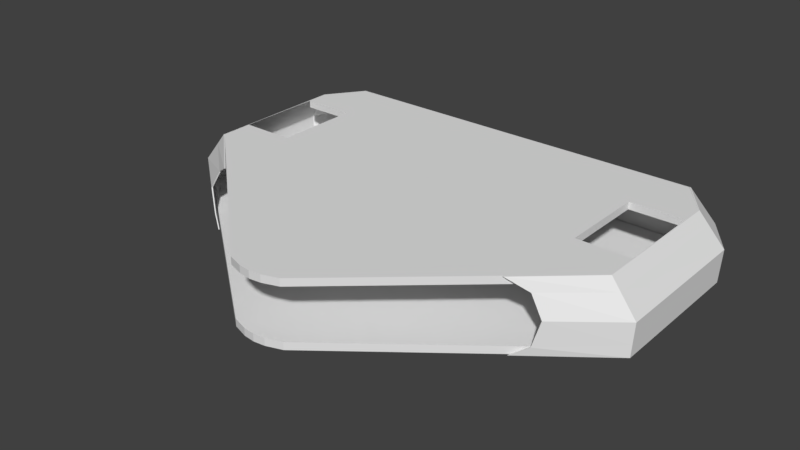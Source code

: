 # Source: Carbide-body.blend  (saved by Blender 2.79.0; exported with 4.5.12 LTS)
import bpy
from mathutils import Matrix  # noqa: F401  (used for matrix-valued properties, if any)

bpy.ops.wm.read_factory_settings(use_empty=True)
scene = bpy.context.scene
scene.name = 'Scene'

# ---- collections
col_collection_1 = bpy.data.collections.new('Collection 1'); scene.collection.children.link(col_collection_1)

# ---- world
world_world = bpy.data.worlds.new('World'); scene.world = world_world
world_world.color = (0.05088, 0.05088, 0.05088)
world_world.use_sun_shadow = False
world_world.sun_shadow_jitter_overblur = 0.0
world_world.cycles.sampling_method = 'MANUAL'

# ---- meshes
me_cube = bpy.data.meshes.new('Cube')
me_cube.from_pydata([(0.0, -1.727, -1.196), (0.0, -1.727, 0.8042), (0.0, 1.045, -1.196), (0.0, 1.045, 0.8042), (1.707, -0.3717, -1.196), (1.707, -0.3717, 0.8042), (1.499, 1.042, -1.196), (1.499, 1.042, 0.8042), (1.707, 0.7599, 0.8042), (1.707, 0.7599, -1.196), (0.09008, -1.717, -1.196), (0.09008, -1.717, 0.8042), (0.2127, -1.676, -1.196), (0.2127, -1.676, 0.8042), (1.707, -0.1147, 0.8042), (1.707, -0.1147, -1.196), (1.707, 0.576, -1.196), (1.707, 0.576, 0.8042), (1.287, 0.5758, 0.8042), (1.287, -0.115, 0.8042), (1.287, -0.115, -1.196), (1.287, 0.5758, -1.196)], [], [(0, 1, 3, 2), (2, 3, 7, 6), (6, 7, 8, 9), (4, 5, 13, 12), (2, 6, 9, 16, 21, 20, 15, 4, 12, 10, 0), (7, 3, 1, 11, 13, 5, 14, 19, 18, 17, 8), (15, 14, 5, 4), (10, 11, 1, 0), (12, 13, 11, 10), (20, 19, 14, 15), (9, 8, 17, 16), (16, 17, 18, 21), (21, 18, 19, 20)])
me_cube.use_remesh_preserve_volume = False
me_cube.use_remesh_preserve_attributes = False
me_cube.use_mirror_vertex_groups = False
me_cube.update()
me_cube_003 = bpy.data.meshes.new('Cube.003')
me_cube_003.from_pydata([(481.1, -0.6593, -0.1095), (435.7, -0.628, 1.916), (480.6, 1.354, -0.1095), (435.7, 1.284, 1.915), (483.1, -0.6593, -0.1095), (436.5, -0.6392, 1.915), (482.6, 1.354, -0.1095), (437.7, 1.284, 1.915), (484.9, -0.6466, 0.9214), (484.9, 1.353, 0.9214), (486.9, 1.353, 0.9214), (486.9, -0.6573, 0.9214), (430.6, 1.851, -0.118), (382.5, 1.764, 1.915), (430.5, 1.859, -0.118), (384.5, 1.775, 1.915), (430.6, 1.881, 0.9214), (431.1, 1.891, 0.9214), (0.0, 1.853, -0.1205), (0.0, 1.76, 1.912), (0.0, 1.866, -0.1205), (0.0, 1.773, 1.912), (0.0, 1.882, 0.9214), (0.0, 1.895, 0.9214), (332.3, -1.415, -0.1062), (310.4, -1.361, 1.922), (333.0, -1.428, -0.1062), (312.3, -1.375, 1.922), (373.4, -1.241, 0.9285), (374.9, -1.254, 0.9285), (482.2, 1.354, 0.2724), (484.2, 1.354, 0.2724), (484.5, -0.6585, 0.2724), (482.5, -0.6546, 0.2724), (430.6, 1.862, 0.267), (430.7, 1.871, 0.267), (0.0, 1.864, 0.2655), (0.0, 1.877, 0.2655), (362.2, -1.303, 0.1641), (361.2, -1.29, 0.1641), (453.9, -0.6349, 1.549), (453.9, 1.309, 1.548), (455.9, 1.309, 1.548), (455.1, -0.6459, 1.548), (400.3, 1.807, 1.548), (401.7, 1.818, 1.548), (0.0, 1.805, 1.547), (0.0, 1.818, 1.547), (349.3, -1.222, 1.555), (351.1, -1.236, 1.555)], [], [(40, 1, 3, 41), (6, 2, 12, 14), (42, 7, 5, 43), (32, 11, 29, 38), (2, 6, 4, 0), (7, 3, 1, 5), (5, 1, 25, 27), (31, 10, 11, 32), (31, 6, 14, 35), (33, 8, 9, 30), (41, 3, 13, 44), (3, 7, 15, 13), (42, 10, 17, 45), (30, 9, 16, 34), (35, 14, 20, 37), (45, 17, 23, 47), (46, 19, 21, 47), (36, 22, 23, 37), (14, 12, 18, 20), (44, 13, 19, 46), (13, 15, 21, 19), (34, 16, 22, 36), (49, 27, 25, 48), (38, 29, 28, 39), (33, 0, 24, 39), (40, 8, 28, 48), (0, 4, 26, 24), (43, 5, 27, 49), (8, 33, 39, 28), (26, 38, 39, 24), (12, 34, 36, 18), (18, 36, 37, 20), (17, 35, 37, 23), (2, 30, 34, 12), (0, 33, 30, 2), (10, 31, 35, 17), (6, 31, 32, 4), (4, 32, 38, 26), (11, 43, 49, 29), (1, 40, 48, 25), (29, 49, 48, 28), (16, 44, 46, 22), (22, 46, 47, 23), (15, 45, 47, 21), (7, 42, 45, 15), (9, 41, 44, 16), (10, 42, 43, 11), (8, 40, 41, 9)])
me_cube_003.use_remesh_preserve_volume = False
me_cube_003.use_remesh_preserve_attributes = False
me_cube_003.use_mirror_vertex_groups = False
me_cube_003.update()
me_cube_004 = bpy.data.meshes.new('Cube.004')
me_cube_004.from_pydata([(0.0, -1.727, -1.196), (0.0, -1.727, 0.8042), (0.0, 1.089, -1.196), (0.0, 1.089, 0.8042), (1.884, -0.3717, -1.196), (1.884, -0.3717, 0.8042), (1.687, 1.094, -1.196), (1.687, 1.094, 0.8042), (1.879, 0.7993, 0.8042), (1.879, 0.7993, -1.196), (0.09008, -1.717, -1.196), (0.09008, -1.717, 0.8042), (0.2127, -1.676, -1.196), (0.2127, -1.676, 0.8042), (1.884, -0.06954, 0.8042), (1.884, -0.06954, -1.196), (1.884, 0.5267, -1.196), (1.884, 0.5267, 0.8042), (1.287, 0.5265, 0.8042), (1.287, -0.06986, 0.8042), (1.287, -0.06985, -1.196), (1.287, 0.5266, -1.196), (1.674, 0.5267, -1.196), (1.674, 0.5266, 0.8042), (1.674, -0.06965, 0.8042), (1.674, -0.06965, -1.196)], [], [(0, 1, 3, 2), (2, 3, 7, 6), (6, 7, 8, 9), (4, 5, 13, 12), (2, 6, 9, 16, 22, 21, 20, 25, 15, 4, 12, 10, 0), (7, 3, 1, 11, 13, 5, 14, 24, 19, 18, 23, 17, 8), (15, 14, 5, 4), (10, 11, 1, 0), (12, 13, 11, 10), (22, 16, 15, 25), (9, 8, 17, 16), (22, 23, 18, 21), (21, 18, 19, 20), (24, 14, 17, 23), (20, 19, 24, 25), (25, 22, 23, 24), (15, 16, 17, 14)])
me_cube_004.use_remesh_preserve_volume = False
me_cube_004.use_remesh_preserve_attributes = False
me_cube_004.use_mirror_vertex_groups = False
me_cube_004.update()

# ---- objects
ob_top = bpy.data.objects.new('Top', me_cube)
ob_side = bpy.data.objects.new('Side', me_cube_003)
ob_bottom = bpy.data.objects.new('Bottom', me_cube_004)

# ---- transforms, parenting, visibility, modifiers, constraints
ob_top.location = (0.0, 0.0, 0.4578)
ob_top.scale = (1.0, 1.0, 0.02911)
ob_top.lineart.crease_threshold = 0.0
_m = ob_top.modifiers.new('Mirror', 'MIRROR')
_m.use_clip = True
ob_side.location = (0.0, 0.0, 0.0)
ob_side.scale = (0.003918, 0.5917, 0.2514)
ob_side.lineart.crease_threshold = 0.0
_m = ob_side.modifiers.new('Mirror', 'MIRROR')
_m.use_clip = True
ob_bottom.location = (0.0, 0.0, 0.007141)
ob_bottom.scale = (1.0, 1.0, 0.02911)
ob_bottom.lineart.crease_threshold = 0.0
_m = ob_bottom.modifiers.new('Mirror', 'MIRROR')
_m.use_clip = True

# ---- collection membership
col_collection_1.objects.link(ob_top)
col_collection_1.objects.link(ob_side)
col_collection_1.objects.link(ob_bottom)

# ---- scene / render settings (as saved in the file)
scene.frame_start = 1; scene.frame_end = 250; scene.frame_set(1)
scene.render.engine = 'BLENDER_EEVEE_NEXT'
scene.render.resolution_percentage = 50
scene.render.dither_intensity = 0.0
scene.cycles.use_denoising = False
scene.cycles.samples = 128
scene.cycles.sampling_pattern = 'TABULATED_SOBOL'
scene.cycles.use_adaptive_sampling = False
scene.cycles.use_light_tree = False
scene.cycles.blur_glossy = 0.0
scene.cycles.sample_clamp_indirect = 0.0
scene.view_settings.view_transform = 'Standard'
bpy.context.view_layer.update()

# ---- added for rendering (the .blend has no active camera and no usable light): camera, sun
cam_auto = bpy.data.cameras.new('AutoCamera')
cam_auto.lens = 50.0
cam_auto.sensor_width = 36.0
cam_auto.clip_end = 1000.0
ob_auto_camera = bpy.data.objects.new('AutoCamera', cam_auto)
scene.collection.objects.link(ob_auto_camera)
ob_auto_camera.location = (4.43076, -5.61993, 3.77106)
ob_auto_camera.rotation_euler = (1.09748, -7.21219e-08, 0.694738)
scene.camera = ob_auto_camera
light_auto_sun = bpy.data.lights.new('AutoSun', 'SUN')
light_auto_sun.energy = 3.0
light_auto_sun.angle = 0.0523599
ob_auto_sun = bpy.data.objects.new('AutoSun', light_auto_sun)
scene.collection.objects.link(ob_auto_sun)
ob_auto_sun.rotation_euler = (0.872665, 0.174533, 0.523599)
bpy.context.view_layer.update()
